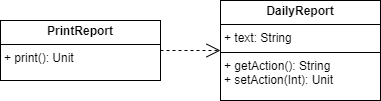

The diagram above was exported from draw.io. Its source (the exported page's mxGraphModel, read from the mxfile embedded in the PNG):
<mxGraphModel dx="1050" dy="557" grid="1" gridSize="10" guides="1" tooltips="1" connect="1" arrows="1" fold="1" page="1" pageScale="1" pageWidth="850" pageHeight="1100" math="0" shadow="0">
  <root>
    <mxCell id="0" />
    <mxCell id="1" parent="0" />
    <mxCell id="AL8MK5uvLPCO8IS1NsFP-1" value="&lt;p style=&quot;margin:0px;margin-top:4px;text-align:center;&quot;&gt;&lt;b&gt;DailyReport&lt;/b&gt;&lt;/p&gt;&lt;hr size=&quot;1&quot; style=&quot;border-style:solid;&quot;&gt;&lt;p style=&quot;margin:0px;margin-left:4px;&quot;&gt;+ text: String&lt;/p&gt;&lt;hr size=&quot;1&quot; style=&quot;border-style:solid;&quot;&gt;&lt;p style=&quot;margin:0px;margin-left:4px;&quot;&gt;+ getAction(): String&lt;br&gt;+ setAction(Int): Unit&lt;/p&gt;" style="verticalAlign=top;align=left;overflow=fill;html=1;whiteSpace=wrap;" parent="1" vertex="1">
      <mxGeometry x="340" y="280" width="160" height="100" as="geometry" />
    </mxCell>
    <mxCell id="AL8MK5uvLPCO8IS1NsFP-3" value="&lt;p style=&quot;margin:0px;margin-top:4px;text-align:center;&quot;&gt;&lt;b&gt;PrintReport&lt;/b&gt;&lt;/p&gt;&lt;hr size=&quot;1&quot; style=&quot;border-style:solid;&quot;&gt;&lt;p style=&quot;margin:0px;margin-left:4px;&quot;&gt;+ print(): Unit&lt;br&gt;&lt;/p&gt;" style="verticalAlign=top;align=left;overflow=fill;html=1;whiteSpace=wrap;" parent="1" vertex="1">
      <mxGeometry x="120" y="300" width="160" height="60" as="geometry" />
    </mxCell>
    <mxCell id="AL8MK5uvLPCO8IS1NsFP-4" value="" style="endArrow=open;endSize=12;dashed=1;html=1;rounded=0;exitX=1;exitY=0.5;exitDx=0;exitDy=0;" parent="1" source="AL8MK5uvLPCO8IS1NsFP-3" target="AL8MK5uvLPCO8IS1NsFP-1" edge="1">
      <mxGeometry width="160" relative="1" as="geometry">
        <mxPoint x="340" y="290" as="sourcePoint" />
        <mxPoint x="500" y="290" as="targetPoint" />
      </mxGeometry>
    </mxCell>
  </root>
</mxGraphModel>